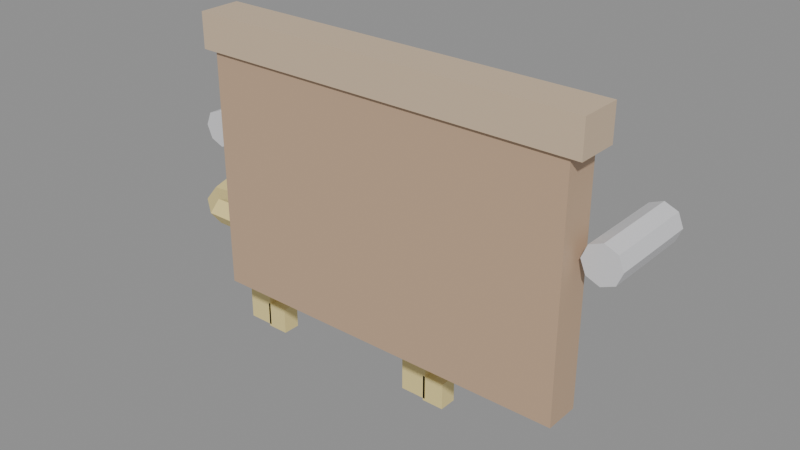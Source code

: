 # Source: ACES_PORTA_CHAVES2_v01.blend  (saved by Blender 4.2.66; exported with 4.5.12 LTS)
import bpy
from mathutils import Matrix  # noqa: F401  (used for matrix-valued properties, if any)

bpy.ops.wm.read_factory_settings(use_empty=True)
scene = bpy.context.scene
scene.name = 'Scene'

# ---- materials (node trees are filled in below, after node groups)
mat_polyroom_pbr = bpy.data.materials.new('Polyroom_PBR')

# ---- material node trees
mat_polyroom_pbr.use_nodes = True; mat_polyroom_pbr.node_tree.nodes.clear()
_N = mat_polyroom_pbr.node_tree.nodes; _L = mat_polyroom_pbr.node_tree.links
n0 = _N.new('ShaderNodeOutputMaterial'); n0.name = 'Material Output'; n0.location = (300, 0)
n1 = _N.new('ShaderNodeBsdfPrincipled'); n1.name = 'Principled BSDF'; n1.location = (0, 0)
n2 = _N.new('ShaderNodeVertexColor'); n2.name = 'Color Attribute'; n2.location = (-300, 0)
n2.layer_name = 'Color'
_L.new(n2.outputs[0], n1.inputs[0])
_L.new(n1.outputs[0], n0.inputs[0])
n0.is_active_output = True

# ---- meshes
me_aces_porta_chaves2 = bpy.data.meshes.new('ACES_PORTA_CHAVES2')
me_aces_porta_chaves2.from_pydata([(-0.072, -0.02441, 0.036), (-0.072, -0.02441, 0.146), (-0.072, -0.009413, 0.036), (-0.072, -0.009413, 0.146), (0.088, -0.02441, 0.036), (0.088, -0.02441, 0.146), (0.088, -0.009413, 0.036), (0.088, -0.009413, 0.146), (-0.077, -0.02591, 0.1385), (-0.077, -0.02591, 0.1535), (-0.077, -0.007913, 0.1385), (-0.077, -0.007913, 0.1535), (0.093, -0.02591, 0.1385), (0.093, -0.02591, 0.1535), (0.093, -0.007913, 0.1385), (0.093, -0.007913, 0.1535), (-0.082, 0.02309, 0.109), (-0.082, -0.01691, 0.109), (-0.07634, 0.02309, 0.1067), (-0.07634, -0.01691, 0.1067), (-0.074, 0.02309, 0.101), (-0.074, -0.01691, 0.101), (-0.07634, 0.02309, 0.09534), (-0.07634, -0.01691, 0.09534), (-0.082, 0.02309, 0.093), (-0.082, -0.01691, 0.093), (-0.08766, 0.02309, 0.09534), (-0.08766, -0.01691, 0.09534), (-0.09, 0.02309, 0.101), (-0.09, -0.01691, 0.101), (-0.08766, 0.02309, 0.1067), (-0.08766, -0.01691, 0.1067), (-0.058, 0.003087, 0.061), (-0.06215, 0.003087, 0.06671), (-0.06885, 0.003087, 0.06453), (-0.06885, 0.003087, 0.05747), (-0.06215, 0.003087, 0.05529), (-0.06258, 0.01719, 0.061), (-0.06594, 0.01476, 0.06671), (-0.07136, 0.01081, 0.06453), (-0.07136, 0.01081, 0.05747), (-0.06594, 0.01476, 0.05529), (-0.07458, 0.02591, 0.061), (-0.07586, 0.02197, 0.06671), (-0.07794, 0.01559, 0.06453), (-0.07794, 0.01559, 0.05747), (-0.07586, 0.02197, 0.05529), (-0.08942, 0.02591, 0.061), (-0.08814, 0.02197, 0.06671), (-0.08606, 0.01559, 0.06453), (-0.08606, 0.01559, 0.05747), (-0.08814, 0.02197, 0.05529), (-0.1014, 0.01719, 0.061), (-0.09806, 0.01476, 0.06671), (-0.09264, 0.01081, 0.06453), (-0.09264, 0.01081, 0.05747), (-0.09806, 0.01476, 0.05529), (-0.106, 0.003087, 0.061), (-0.1019, 0.003087, 0.06671), (-0.09515, 0.003087, 0.06453), (-0.09515, 0.003087, 0.05747), (-0.1019, 0.003087, 0.05529), (-0.1014, -0.01102, 0.061), (-0.09806, -0.008583, 0.06671), (-0.09264, -0.00464, 0.06453), (-0.09264, -0.00464, 0.05747), (-0.09806, -0.008583, 0.05529), (-0.08942, -0.01974, 0.061), (-0.08814, -0.0158, 0.06671), (-0.08606, -0.009415, 0.06453), (-0.08606, -0.009415, 0.05747), (-0.08814, -0.0158, 0.05529), (-0.07458, -0.01974, 0.061), (-0.07586, -0.0158, 0.06671), (-0.07794, -0.009415, 0.06453), (-0.07794, -0.009415, 0.05747), (-0.07586, -0.0158, 0.05529), (-0.06258, -0.01102, 0.061), (-0.06594, -0.008583, 0.06671), (-0.07136, -0.00464, 0.06453), (-0.07136, -0.00464, 0.05747), (-0.06594, -0.008583, 0.05529), (-0.088, -0.0009127, 0.001), (-0.088, -0.0009127, 0.051), (-0.088, 0.007087, 0.001), (-0.088, 0.007087, 0.051), (-0.076, -0.0009127, 0.001), (-0.076, -0.0009127, 0.051), (-0.076, 0.007087, 0.001), (-0.076, 0.007087, 0.051), (-0.077, -0.0009127, 0.0), (-0.077, -0.0009127, 0.012), (-0.077, 0.007087, 0.0), (-0.077, 0.007087, 0.012), (-0.067, -0.0009127, 0.0), (-0.067, -0.0009127, 0.012), (-0.067, 0.007087, 0.0), (-0.067, 0.007087, 0.012), (0.008, 0.02309, 0.109), (0.008, -0.01691, 0.109), (0.01366, 0.02309, 0.1067), (0.01366, -0.01691, 0.1067), (0.016, 0.02309, 0.101), (0.016, -0.01691, 0.101), (0.01366, 0.02309, 0.09534), (0.01366, -0.01691, 0.09534), (0.008, 0.02309, 0.093), (0.008, -0.01691, 0.093), (0.002343, 0.02309, 0.09534), (0.002343, -0.01691, 0.09534), (9.313e-10, 0.02309, 0.101), (9.313e-10, -0.01691, 0.101), (0.002343, 0.02309, 0.1067), (0.002343, -0.01691, 0.1067), (0.032, 0.003087, 0.061), (0.02785, 0.003087, 0.06671), (0.02115, 0.003087, 0.06453), (0.02115, 0.003087, 0.05747), (0.02785, 0.003087, 0.05529), (0.02742, 0.01719, 0.061), (0.02406, 0.01476, 0.06671), (0.01864, 0.01081, 0.06453), (0.01864, 0.01081, 0.05747), (0.02406, 0.01476, 0.05529), (0.01542, 0.02591, 0.061), (0.01414, 0.02197, 0.06671), (0.01206, 0.01559, 0.06453), (0.01206, 0.01559, 0.05747), (0.01414, 0.02197, 0.05529), (0.0005836, 0.02591, 0.061), (0.001865, 0.02197, 0.06671), (0.003938, 0.01559, 0.06453), (0.003938, 0.01559, 0.05747), (0.001865, 0.02197, 0.05529), (-0.01142, 0.01719, 0.061), (-0.008062, 0.01476, 0.06671), (-0.002635, 0.01081, 0.06453), (-0.002635, 0.01081, 0.05747), (-0.008062, 0.01476, 0.05529), (-0.016, 0.003087, 0.061), (-0.01185, 0.003087, 0.06671), (-0.005146, 0.003087, 0.06453), (-0.005146, 0.003087, 0.05747), (-0.01185, 0.003087, 0.05529), (-0.01142, -0.01102, 0.061), (-0.008062, -0.008583, 0.06671), (-0.002635, -0.00464, 0.06453), (-0.002635, -0.00464, 0.05747), (-0.008062, -0.008583, 0.05529), (0.0005836, -0.01974, 0.061), (0.001865, -0.0158, 0.06671), (0.003938, -0.009415, 0.06453), (0.003938, -0.009415, 0.05747), (0.001865, -0.0158, 0.05529), (0.01542, -0.01974, 0.061), (0.01414, -0.0158, 0.06671), (0.01206, -0.009415, 0.06453), (0.01206, -0.009415, 0.05747), (0.01414, -0.0158, 0.05529), (0.02742, -0.01102, 0.061), (0.02406, -0.008583, 0.06671), (0.01864, -0.00464, 0.06453), (0.01864, -0.00464, 0.05747), (0.02406, -0.008583, 0.05529), (0.002, -0.0009127, 0.001), (0.002, -0.0009127, 0.051), (0.002, 0.007087, 0.001), (0.002, 0.007087, 0.051), (0.014, -0.0009127, 0.001), (0.014, -0.0009127, 0.051), (0.014, 0.007087, 0.001), (0.014, 0.007087, 0.051), (0.013, -0.0009127, 0.0), (0.013, -0.0009127, 0.012), (0.013, 0.007087, 0.0), (0.013, 0.007087, 0.012), (0.023, -0.0009127, 0.0), (0.023, -0.0009127, 0.012), (0.023, 0.007087, 0.0), (0.023, 0.007087, 0.012), (0.098, 0.02309, 0.109), (0.098, -0.01691, 0.109), (0.1037, 0.02309, 0.1067), (0.1037, -0.01691, 0.1067), (0.106, 0.02309, 0.101), (0.106, -0.01691, 0.101), (0.1037, 0.02309, 0.09534), (0.1037, -0.01691, 0.09534), (0.098, 0.02309, 0.093), (0.098, -0.01691, 0.093), (0.09234, 0.02309, 0.09534), (0.09234, -0.01691, 0.09534), (0.09, 0.02309, 0.101), (0.09, -0.01691, 0.101), (0.09234, 0.02309, 0.1067), (0.09234, -0.01691, 0.1067)], [], [(0, 1, 3, 2), (2, 3, 7, 6), (6, 7, 5, 4), (4, 5, 1, 0), (2, 6, 4, 0), (7, 3, 1, 5), (8, 9, 11, 10), (10, 11, 15, 14), (14, 15, 13, 12), (12, 13, 9, 8), (10, 14, 12, 8), (15, 11, 9, 13), (16, 17, 19, 18), (18, 19, 21, 20), (20, 21, 23, 22), (22, 23, 25, 24), (24, 25, 27, 26), (26, 27, 29, 28), (19, 17, 31, 29, 27, 25, 23, 21), (28, 29, 31, 30), (30, 31, 17, 16), (16, 18, 20, 22, 24, 26, 28, 30), (32, 37, 38, 33), (33, 38, 39, 34), (34, 39, 40, 35), (35, 40, 41, 36), (36, 41, 37, 32), (37, 42, 43, 38), (38, 43, 44, 39), (39, 44, 45, 40), (40, 45, 46, 41), (41, 46, 42, 37), (42, 47, 48, 43), (43, 48, 49, 44), (44, 49, 50, 45), (45, 50, 51, 46), (46, 51, 47, 42), (47, 52, 53, 48), (48, 53, 54, 49), (49, 54, 55, 50), (50, 55, 56, 51), (51, 56, 52, 47), (52, 57, 58, 53), (53, 58, 59, 54), (54, 59, 60, 55), (55, 60, 61, 56), (56, 61, 57, 52), (57, 62, 63, 58), (58, 63, 64, 59), (59, 64, 65, 60), (60, 65, 66, 61), (61, 66, 62, 57), (62, 67, 68, 63), (63, 68, 69, 64), (64, 69, 70, 65), (65, 70, 71, 66), (66, 71, 67, 62), (67, 72, 73, 68), (68, 73, 74, 69), (69, 74, 75, 70), (70, 75, 76, 71), (71, 76, 72, 67), (72, 77, 78, 73), (73, 78, 79, 74), (74, 79, 80, 75), (75, 80, 81, 76), (76, 81, 77, 72), (77, 32, 33, 78), (78, 33, 34, 79), (79, 34, 35, 80), (80, 35, 36, 81), (81, 36, 32, 77), (82, 83, 85, 84), (84, 85, 89, 88), (88, 89, 87, 86), (86, 87, 83, 82), (84, 88, 86, 82), (89, 85, 83, 87), (90, 91, 93, 92), (92, 93, 97, 96), (96, 97, 95, 94), (94, 95, 91, 90), (92, 96, 94, 90), (97, 93, 91, 95), (98, 99, 101, 100), (100, 101, 103, 102), (102, 103, 105, 104), (104, 105, 107, 106), (106, 107, 109, 108), (108, 109, 111, 110), (101, 99, 113, 111, 109, 107, 105, 103), (110, 111, 113, 112), (112, 113, 99, 98), (98, 100, 102, 104, 106, 108, 110, 112), (114, 119, 120, 115), (115, 120, 121, 116), (116, 121, 122, 117), (117, 122, 123, 118), (118, 123, 119, 114), (119, 124, 125, 120), (120, 125, 126, 121), (121, 126, 127, 122), (122, 127, 128, 123), (123, 128, 124, 119), (124, 129, 130, 125), (125, 130, 131, 126), (126, 131, 132, 127), (127, 132, 133, 128), (128, 133, 129, 124), (129, 134, 135, 130), (130, 135, 136, 131), (131, 136, 137, 132), (132, 137, 138, 133), (133, 138, 134, 129), (134, 139, 140, 135), (135, 140, 141, 136), (136, 141, 142, 137), (137, 142, 143, 138), (138, 143, 139, 134), (139, 144, 145, 140), (140, 145, 146, 141), (141, 146, 147, 142), (142, 147, 148, 143), (143, 148, 144, 139), (144, 149, 150, 145), (145, 150, 151, 146), (146, 151, 152, 147), (147, 152, 153, 148), (148, 153, 149, 144), (149, 154, 155, 150), (150, 155, 156, 151), (151, 156, 157, 152), (152, 157, 158, 153), (153, 158, 154, 149), (154, 159, 160, 155), (155, 160, 161, 156), (156, 161, 162, 157), (157, 162, 163, 158), (158, 163, 159, 154), (159, 114, 115, 160), (160, 115, 116, 161), (161, 116, 117, 162), (162, 117, 118, 163), (163, 118, 114, 159), (164, 165, 167, 166), (166, 167, 171, 170), (170, 171, 169, 168), (168, 169, 165, 164), (166, 170, 168, 164), (171, 167, 165, 169), (172, 173, 175, 174), (174, 175, 179, 178), (178, 179, 177, 176), (176, 177, 173, 172), (174, 178, 176, 172), (179, 175, 173, 177), (180, 181, 183, 182), (182, 183, 185, 184), (184, 185, 187, 186), (186, 187, 189, 188), (188, 189, 191, 190), (190, 191, 193, 192), (183, 181, 195, 193, 191, 189, 187, 185), (192, 193, 195, 194), (194, 195, 181, 180), (180, 182, 184, 186, 188, 190, 192, 194)])
_uv = me_aces_porta_chaves2.uv_layers.new(name='UVMap')
_uv.uv.foreach_set('vector', [0.1357, 0.7981, 0.1357, 0.4852, 0.1783, 0.4852, 0.1783, 0.7981, 0.3229, 0.4651, 0.01007, 0.4651, 0.01007, 0.01007, 0.3229, 0.01007, 0.1985, 0.7909, 0.1985, 0.4852, 0.2411, 0.4852, 0.2411, 0.7909, 0.6559, 0.4651, 0.343, 0.4651, 0.343, 0.01007, 0.6559, 0.01007, 0.05273, 0.4852, 0.05273, 0.9403, 0.01007, 0.9403, 0.01007, 0.4852, 0.1155, 0.4852, 0.1155, 0.9403, 0.07286, 0.9403, 0.07286, 0.4852, 0.9069, 0.5666, 0.8642, 0.5666, 0.8642, 0.5154, 0.9069, 0.5154, 0.8613, 0.4936, 0.8187, 0.4936, 0.8187, 0.01007, 0.8613, 0.01007, 0.6627, 0.9365, 0.621, 0.9365, 0.621, 0.8853, 0.6627, 0.8853, 0.9241, 0.4936, 0.8815, 0.4936, 0.8815, 0.01007, 0.9241, 0.01007, 0.7272, 0.01007, 0.7272, 0.4936, 0.676, 0.4936, 0.676, 0.01007, 0.7985, 0.01007, 0.7985, 0.4936, 0.7474, 0.4936, 0.7474, 0.01007, 0.6371, 0.8651, 0.6371, 0.7514, 0.6532, 0.7514, 0.6532, 0.8651, 0.4, 0.8944, 0.4, 0.7806, 0.4143, 0.7806, 0.4143, 0.8944, 0.4143, 0.8944, 0.4143, 0.7806, 0.4314, 0.7806, 0.4314, 0.8944, 0.5687, 0.8651, 0.5687, 0.7514, 0.5848, 0.7514, 0.5848, 0.8651, 0.5848, 0.8651, 0.5848, 0.7514, 0.6009, 0.7514, 0.6009, 0.8651, 0.3229, 0.6476, 0.3229, 0.7613, 0.3068, 0.7613, 0.3068, 0.6476, 0.5526, 0.9137, 0.5649, 0.926, 0.5649, 0.9434, 0.5526, 0.9558, 0.5352, 0.9558, 0.5229, 0.9434, 0.5229, 0.926, 0.5352, 0.9137, 0.3068, 0.6476, 0.3068, 0.7613, 0.2907, 0.7613, 0.2907, 0.6476, 0.621, 0.8651, 0.621, 0.7514, 0.6371, 0.7514, 0.6371, 0.8651, 0.3484, 0.9269, 0.3607, 0.9145, 0.3782, 0.9145, 0.3905, 0.9269, 0.3905, 0.9443, 0.3782, 0.9566, 0.3607, 0.9566, 0.3484, 0.9443, 0.7255, 0.5556, 0.7227, 0.5154, 0.7366, 0.5224, 0.7389, 0.5556, 0.685, 0.7205, 0.6518, 0.7312, 0.6518, 0.7122, 0.6738, 0.705, 0.9443, 0.2491, 0.9443, 0.2271, 0.9643, 0.2271, 0.9643, 0.2491, 0.3748, 0.572, 0.3967, 0.5791, 0.3967, 0.5982, 0.3636, 0.5874, 0.7072, 0.5556, 0.7049, 0.5224, 0.7227, 0.5154, 0.7255, 0.5556, 0.6144, 0.4852, 0.6144, 0.5194, 0.5981, 0.523, 0.5981, 0.4948, 0.6518, 0.7312, 0.6186, 0.7205, 0.6298, 0.705, 0.6518, 0.7122, 0.7822, 0.9466, 0.7822, 0.9279, 0.8022, 0.9279, 0.8022, 0.9466, 0.3967, 0.5791, 0.4187, 0.572, 0.4299, 0.5874, 0.3967, 0.5982, 0.6306, 0.4948, 0.6306, 0.523, 0.6144, 0.5194, 0.6144, 0.4852, 0.6144, 0.5194, 0.6144, 0.5616, 0.5981, 0.5579, 0.5981, 0.523, 0.6186, 0.7205, 0.5981, 0.6922, 0.6163, 0.6863, 0.6298, 0.705, 0.7822, 0.9279, 0.7822, 0.9048, 0.8022, 0.9048, 0.8022, 0.9279, 0.4187, 0.572, 0.4323, 0.5533, 0.4504, 0.5592, 0.4299, 0.5874, 0.6306, 0.523, 0.6306, 0.5579, 0.6144, 0.5616, 0.6144, 0.5194, 0.6144, 0.5616, 0.6144, 0.5957, 0.5981, 0.5861, 0.5981, 0.5579, 0.5981, 0.6922, 0.5981, 0.6573, 0.6163, 0.6632, 0.6163, 0.6863, 0.7822, 0.9048, 0.7822, 0.8861, 0.8022, 0.8861, 0.8022, 0.9048, 0.4323, 0.5533, 0.4323, 0.5302, 0.4504, 0.5243, 0.4504, 0.5592, 0.6306, 0.5579, 0.6306, 0.5861, 0.6144, 0.5957, 0.6144, 0.5616, 0.7752, 0.5154, 0.7752, 0.5556, 0.759, 0.5556, 0.759, 0.5224, 0.5981, 0.6573, 0.6186, 0.6291, 0.6298, 0.6445, 0.6163, 0.6632, 0.7284, 0.9585, 0.7299, 0.9365, 0.7495, 0.9365, 0.748, 0.9585, 0.4323, 0.5302, 0.4187, 0.5115, 0.4299, 0.496, 0.4504, 0.5243, 0.7915, 0.5224, 0.7915, 0.5556, 0.7752, 0.5556, 0.7752, 0.5154, 0.7752, 0.5556, 0.7752, 0.5957, 0.759, 0.5888, 0.759, 0.5556, 0.6186, 0.6291, 0.6518, 0.6183, 0.6518, 0.6374, 0.6298, 0.6445, 0.7299, 0.9365, 0.7284, 0.9145, 0.748, 0.9145, 0.7495, 0.9365, 0.4187, 0.5115, 0.3967, 0.5043, 0.3967, 0.4852, 0.4299, 0.496, 0.7915, 0.5556, 0.7915, 0.5888, 0.7752, 0.5957, 0.7752, 0.5556, 0.307, 0.7815, 0.307, 0.8156, 0.2907, 0.8193, 0.2907, 0.791, 0.6518, 0.6183, 0.685, 0.6291, 0.6738, 0.6445, 0.6518, 0.6374, 0.6829, 0.9458, 0.6829, 0.9271, 0.7029, 0.9271, 0.7029, 0.9458, 0.3967, 0.5043, 0.3748, 0.5115, 0.3636, 0.496, 0.3967, 0.4852, 0.3232, 0.791, 0.3232, 0.8193, 0.307, 0.8156, 0.307, 0.7815, 0.307, 0.8156, 0.307, 0.8578, 0.2907, 0.8541, 0.2907, 0.8193, 0.685, 0.6291, 0.7055, 0.6573, 0.6874, 0.6632, 0.6738, 0.6445, 0.6829, 0.9271, 0.6829, 0.904, 0.7029, 0.904, 0.7029, 0.9271, 0.3748, 0.5115, 0.3612, 0.5302, 0.343, 0.5243, 0.3636, 0.496, 0.3232, 0.8193, 0.3232, 0.8541, 0.307, 0.8578, 0.307, 0.8156, 0.307, 0.8578, 0.307, 0.8919, 0.2907, 0.8824, 0.2907, 0.8541, 0.7055, 0.6573, 0.7055, 0.6922, 0.6874, 0.6863, 0.6874, 0.6632, 0.6829, 0.904, 0.6829, 0.8853, 0.7029, 0.8853, 0.7029, 0.904, 0.3612, 0.5302, 0.3612, 0.5533, 0.343, 0.5592, 0.343, 0.5243, 0.3232, 0.8541, 0.3232, 0.8824, 0.307, 0.8919, 0.307, 0.8578, 0.7227, 0.5957, 0.7255, 0.5556, 0.7389, 0.5556, 0.7366, 0.5888, 0.7055, 0.6922, 0.685, 0.7205, 0.6738, 0.705, 0.6874, 0.6863, 0.9443, 0.2711, 0.9443, 0.2491, 0.9643, 0.2491, 0.9643, 0.2711, 0.3612, 0.5533, 0.3748, 0.572, 0.3636, 0.5874, 0.343, 0.5592, 0.7049, 0.5888, 0.7072, 0.5556, 0.7255, 0.5556, 0.7227, 0.5957, 0.5229, 0.8936, 0.5229, 0.7514, 0.5456, 0.7514, 0.5456, 0.8936, 0.2888, 0.6274, 0.2888, 0.4852, 0.3229, 0.4852, 0.3229, 0.6274, 0.9274, 0.7573, 0.9274, 0.6183, 0.9502, 0.6183, 0.9502, 0.7573, 0.343, 0.7605, 0.343, 0.6183, 0.3772, 0.6183, 0.3772, 0.7605, 0.967, 0.3553, 0.967, 0.3894, 0.9443, 0.3894, 0.9443, 0.3553, 0.967, 0.4096, 0.967, 0.4437, 0.9443, 0.4437, 0.9443, 0.4096, 0.2087, 0.9758, 0.2087, 0.9416, 0.2314, 0.9416, 0.2314, 0.9758, 0.9443, 0.0442, 0.9443, 0.01007, 0.9727, 0.01007, 0.9727, 0.0442, 0.9672, 0.5759, 0.9672, 0.5426, 0.9899, 0.5426, 0.9899, 0.5759, 0.9443, 0.09846, 0.9443, 0.06433, 0.9727, 0.06433, 0.9727, 0.09846, 0.9599, 0.8626, 0.9599, 0.8911, 0.9371, 0.8911, 0.9371, 0.8626, 0.6438, 0.9566, 0.6438, 0.985, 0.621, 0.985, 0.621, 0.9566, 0.796, 0.7321, 0.796, 0.6183, 0.8121, 0.6183, 0.8121, 0.7321, 0.3484, 0.8944, 0.3484, 0.7806, 0.3627, 0.7806, 0.3627, 0.8944, 0.3627, 0.8944, 0.3627, 0.7806, 0.3799, 0.7806, 0.3799, 0.8944, 0.8322, 0.7321, 0.8322, 0.6183, 0.8483, 0.6183, 0.8483, 0.7321, 0.8483, 0.7321, 0.8483, 0.6183, 0.8644, 0.6183, 0.8644, 0.7321, 0.5028, 0.7514, 0.5028, 0.8651, 0.4867, 0.8651, 0.4867, 0.7514, 0.8521, 0.8861, 0.8644, 0.8984, 0.8644, 0.9158, 0.8521, 0.9281, 0.8347, 0.9281, 0.8224, 0.9158, 0.8224, 0.8984, 0.8347, 0.8861, 0.4867, 0.7514, 0.4867, 0.8651, 0.4706, 0.8651, 0.4706, 0.7514, 0.7799, 0.7321, 0.7799, 0.6183, 0.796, 0.6183, 0.796, 0.7321, 0.473, 0.8853, 0.4904, 0.8853, 0.5028, 0.8976, 0.5028, 0.915, 0.4904, 0.9273, 0.473, 0.9273, 0.4607, 0.915, 0.4607, 0.8976, 0.6714, 0.5556, 0.6686, 0.5154, 0.6824, 0.5224, 0.6847, 0.5556, 0.5575, 0.496, 0.578, 0.5243, 0.5598, 0.5302, 0.5463, 0.5115, 0.9443, 0.3132, 0.9443, 0.2912, 0.9643, 0.2912, 0.9643, 0.3132, 0.5023, 0.6445, 0.4887, 0.6632, 0.4706, 0.6573, 0.4911, 0.6291, 0.653, 0.5556, 0.6507, 0.5224, 0.6686, 0.5154, 0.6714, 0.5556, 0.9008, 0.7806, 0.9008, 0.8148, 0.8845, 0.8184, 0.8845, 0.7902, 0.578, 0.5243, 0.578, 0.5592, 0.5598, 0.5533, 0.5598, 0.5302, 0.927, 0.5759, 0.927, 0.5572, 0.947, 0.5572, 0.947, 0.5759, 0.4887, 0.6632, 0.4887, 0.6863, 0.4706, 0.6922, 0.4706, 0.6573, 0.917, 0.7902, 0.917, 0.8184, 0.9008, 0.8148, 0.9008, 0.7806, 0.9008, 0.8148, 0.9008, 0.857, 0.8845, 0.8533, 0.8845, 0.8184, 0.578, 0.5592, 0.5575, 0.5874, 0.5463, 0.572, 0.5598, 0.5533, 0.927, 0.5572, 0.927, 0.5341, 0.947, 0.5341, 0.947, 0.5572, 0.4887, 0.6863, 0.5023, 0.705, 0.4911, 0.7205, 0.4706, 0.6922, 0.917, 0.8184, 0.917, 0.8533, 0.9008, 0.857, 0.9008, 0.8148, 0.9008, 0.857, 0.9008, 0.8911, 0.8845, 0.8816, 0.8845, 0.8533, 0.5575, 0.5874, 0.5243, 0.5982, 0.5243, 0.5791, 0.5463, 0.572, 0.927, 0.5341, 0.927, 0.5154, 0.947, 0.5154, 0.947, 0.5341, 0.5023, 0.705, 0.5243, 0.7122, 0.5243, 0.7312, 0.4911, 0.7205, 0.917, 0.8533, 0.917, 0.8816, 0.9008, 0.8911, 0.9008, 0.857, 0.8278, 0.5154, 0.8278, 0.5556, 0.8116, 0.5556, 0.8116, 0.5224, 0.5243, 0.5982, 0.4911, 0.5874, 0.5023, 0.572, 0.5243, 0.5791, 0.4106, 0.9585, 0.4121, 0.9365, 0.4317, 0.9365, 0.4302, 0.9585, 0.5243, 0.7122, 0.5463, 0.705, 0.5575, 0.7205, 0.5243, 0.7312, 0.8441, 0.5224, 0.8441, 0.5556, 0.8278, 0.5556, 0.8278, 0.5154, 0.8278, 0.5556, 0.8278, 0.5957, 0.8116, 0.5888, 0.8116, 0.5556, 0.4911, 0.5874, 0.4706, 0.5592, 0.4887, 0.5533, 0.5023, 0.572, 0.4121, 0.9365, 0.4106, 0.9145, 0.4302, 0.9145, 0.4317, 0.9365, 0.5463, 0.705, 0.5598, 0.6863, 0.578, 0.6922, 0.5575, 0.7205, 0.8441, 0.5556, 0.8441, 0.5888, 0.8278, 0.5957, 0.8278, 0.5556, 0.2249, 0.8111, 0.2249, 0.8452, 0.2087, 0.8488, 0.2087, 0.8206, 0.4706, 0.5592, 0.4706, 0.5243, 0.4887, 0.5302, 0.4887, 0.5533, 0.9371, 0.8411, 0.9371, 0.8224, 0.9572, 0.8224, 0.9572, 0.8411, 0.5598, 0.6863, 0.5598, 0.6632, 0.578, 0.6573, 0.578, 0.6922, 0.2411, 0.8206, 0.2411, 0.8488, 0.2249, 0.8452, 0.2249, 0.8111, 0.2249, 0.8452, 0.2249, 0.8874, 0.2087, 0.8837, 0.2087, 0.8488, 0.4706, 0.5243, 0.4911, 0.496, 0.5023, 0.5115, 0.4887, 0.5302, 0.9371, 0.8224, 0.9371, 0.7993, 0.9572, 0.7993, 0.9572, 0.8224, 0.5598, 0.6632, 0.5463, 0.6445, 0.5575, 0.6291, 0.578, 0.6573, 0.2411, 0.8488, 0.2411, 0.8837, 0.2249, 0.8874, 0.2249, 0.8452, 0.2249, 0.8874, 0.2249, 0.9215, 0.2087, 0.912, 0.2087, 0.8837, 0.4911, 0.496, 0.5243, 0.4852, 0.5243, 0.5043, 0.5023, 0.5115, 0.9371, 0.7993, 0.9371, 0.7806, 0.9572, 0.7806, 0.9572, 0.7993, 0.5463, 0.6445, 0.5243, 0.6374, 0.5243, 0.6183, 0.5575, 0.6291, 0.2411, 0.8837, 0.2411, 0.912, 0.2249, 0.9215, 0.2249, 0.8874, 0.6686, 0.5957, 0.6714, 0.5556, 0.6847, 0.5556, 0.6824, 0.5888, 0.5243, 0.4852, 0.5575, 0.496, 0.5463, 0.5115, 0.5243, 0.5043, 0.9443, 0.3352, 0.9443, 0.3132, 0.9643, 0.3132, 0.9643, 0.3352, 0.5243, 0.6374, 0.5023, 0.6445, 0.4911, 0.6291, 0.5243, 0.6183, 0.6507, 0.5888, 0.653, 0.5556, 0.6714, 0.5556, 0.6686, 0.5957, 0.8845, 0.7605, 0.8845, 0.6183, 0.9073, 0.6183, 0.9073, 0.7605, 0.3973, 0.7605, 0.3973, 0.6183, 0.4314, 0.6183, 0.4314, 0.7605, 0.1357, 0.9572, 0.1357, 0.8182, 0.1584, 0.8182, 0.1584, 0.9572, 0.7257, 0.7605, 0.7257, 0.6183, 0.7598, 0.6183, 0.7598, 0.7605, 0.9695, 0.9112, 0.9695, 0.9454, 0.9467, 0.9454, 0.9467, 0.9112, 0.4835, 0.9474, 0.4835, 0.9816, 0.4607, 0.9816, 0.4607, 0.9474, 0.8224, 0.9824, 0.8224, 0.9483, 0.8451, 0.9483, 0.8451, 0.9824, 0.9443, 0.1527, 0.9443, 0.1186, 0.9727, 0.1186, 0.9727, 0.1527, 0.9672, 0.5225, 0.9672, 0.4891, 0.9899, 0.4891, 0.9899, 0.5225, 0.9443, 0.207, 0.9443, 0.1729, 0.9727, 0.1729, 0.9727, 0.207, 0.07571, 0.9604, 0.07571, 0.9889, 0.05295, 0.9889, 0.05295, 0.9604, 0.03282, 0.9604, 0.03282, 0.9889, 0.01007, 0.9889, 0.01007, 0.9604, 0.796, 0.866, 0.796, 0.7522, 0.8121, 0.7522, 0.8121, 0.866, 0.7284, 0.8944, 0.7284, 0.7806, 0.7427, 0.7806, 0.7427, 0.8944, 0.7427, 0.8944, 0.7427, 0.7806, 0.7598, 0.7806, 0.7598, 0.8944, 0.8322, 0.866, 0.8322, 0.7522, 0.8483, 0.7522, 0.8483, 0.866, 0.8483, 0.866, 0.8483, 0.7522, 0.8644, 0.7522, 0.8644, 0.866, 0.7055, 0.7514, 0.7055, 0.8651, 0.6894, 0.8651, 0.6894, 0.7514, 0.9143, 0.9112, 0.9266, 0.9235, 0.9266, 0.941, 0.9143, 0.9533, 0.8969, 0.9533, 0.8845, 0.941, 0.8845, 0.9235, 0.8969, 0.9112, 0.6894, 0.7514, 0.6894, 0.8651, 0.6734, 0.8651, 0.6734, 0.7514, 0.7799, 0.866, 0.7799, 0.7522, 0.796, 0.7522, 0.796, 0.866, 0.2812, 0.9244, 0.2935, 0.9121, 0.3109, 0.9121, 0.3232, 0.9244, 0.3232, 0.9418, 0.3109, 0.9541, 0.2935, 0.9541, 0.2812, 0.9418])
_ca = me_aces_porta_chaves2.color_attributes.new('Color', 'FLOAT_COLOR', 'POINT')
_ca.data.foreach_set('color', [0.55, 0.38, 0.25, 1.0, 0.55, 0.38, 0.25, 1.0, 0.55, 0.38, 0.25, 1.0, 0.55, 0.38, 0.25, 1.0, 0.55, 0.38, 0.25, 1.0, 0.55, 0.38, 0.25, 1.0, 0.55, 0.38, 0.25, 1.0, 0.55, 0.38, 0.25, 1.0, 0.65, 0.5, 0.35, 1.0, 0.65, 0.5, 0.35, 1.0, 0.65, 0.5, 0.35, 1.0, 0.65, 0.5, 0.35, 1.0, 0.65, 0.5, 0.35, 1.0, 0.65, 0.5, 0.35, 1.0, 0.65, 0.5, 0.35, 1.0, 0.65, 0.5, 0.35, 1.0, 0.72, 0.72, 0.74, 1.0, 0.72, 0.72, 0.74, 1.0, 0.72, 0.72, 0.74, 1.0, 0.72, 0.72, 0.74, 1.0, 0.72, 0.72, 0.74, 1.0, 0.72, 0.72, 0.74, 1.0, 0.72, 0.72, 0.74, 1.0, 0.72, 0.72, 0.74, 1.0, 0.72, 0.72, 0.74, 1.0, 0.72, 0.72, 0.74, 1.0, 0.72, 0.72, 0.74, 1.0, 0.72, 0.72, 0.74, 1.0, 0.72, 0.72, 0.74, 1.0, 0.72, 0.72, 0.74, 1.0, 0.72, 0.72, 0.74, 1.0, 0.72, 0.72, 0.74, 1.0, 0.85, 0.7, 0.3, 1.0, 0.85, 0.7, 0.3, 1.0, 0.85, 0.7, 0.3, 1.0, 0.85, 0.7, 0.3, 1.0, 0.85, 0.7, 0.3, 1.0, 0.85, 0.7, 0.3, 1.0, 0.85, 0.7, 0.3, 1.0, 0.85, 0.7, 0.3, 1.0, 0.85, 0.7, 0.3, 1.0, 0.85, 0.7, 0.3, 1.0, 0.85, 0.7, 0.3, 1.0, 0.85, 0.7, 0.3, 1.0, 0.85, 0.7, 0.3, 1.0, 0.85, 0.7, 0.3, 1.0, 0.85, 0.7, 0.3, 1.0, 0.85, 0.7, 0.3, 1.0, 0.85, 0.7, 0.3, 1.0, 0.85, 0.7, 0.3, 1.0, 0.85, 0.7, 0.3, 1.0, 0.85, 0.7, 0.3, 1.0, 0.85, 0.7, 0.3, 1.0, 0.85, 0.7, 0.3, 1.0, 0.85, 0.7, 0.3, 1.0, 0.85, 0.7, 0.3, 1.0, 0.85, 0.7, 0.3, 1.0, 0.85, 0.7, 0.3, 1.0, 0.85, 0.7, 0.3, 1.0, 0.85, 0.7, 0.3, 1.0, 0.85, 0.7, 0.3, 1.0, 0.85, 0.7, 0.3, 1.0, 0.85, 0.7, 0.3, 1.0, 0.85, 0.7, 0.3, 1.0, 0.85, 0.7, 0.3, 1.0, 0.85, 0.7, 0.3, 1.0, 0.85, 0.7, 0.3, 1.0, 0.85, 0.7, 0.3, 1.0, 0.85, 0.7, 0.3, 1.0, 0.85, 0.7, 0.3, 1.0, 0.85, 0.7, 0.3, 1.0, 0.85, 0.7, 0.3, 1.0, 0.85, 0.7, 0.3, 1.0, 0.85, 0.7, 0.3, 1.0, 0.85, 0.7, 0.3, 1.0, 0.85, 0.7, 0.3, 1.0, 0.85, 0.7, 0.3, 1.0, 0.85, 0.7, 0.3, 1.0, 0.85, 0.7, 0.3, 1.0, 0.85, 0.7, 0.3, 1.0, 0.85, 0.7, 0.3, 1.0, 0.85, 0.7, 0.3, 1.0, 0.85, 0.7, 0.3, 1.0, 0.85, 0.7, 0.3, 1.0, 0.85, 0.7, 0.3, 1.0, 0.85, 0.7, 0.3, 1.0, 0.85, 0.7, 0.3, 1.0, 0.85, 0.7, 0.3, 1.0, 0.85, 0.7, 0.3, 1.0, 0.85, 0.7, 0.3, 1.0, 0.85, 0.7, 0.3, 1.0, 0.85, 0.7, 0.3, 1.0, 0.85, 0.7, 0.3, 1.0, 0.85, 0.7, 0.3, 1.0, 0.85, 0.7, 0.3, 1.0, 0.85, 0.7, 0.3, 1.0, 0.85, 0.7, 0.3, 1.0, 0.85, 0.7, 0.3, 1.0, 0.72, 0.72, 0.74, 1.0, 0.72, 0.72, 0.74, 1.0, 0.72, 0.72, 0.74, 1.0, 0.72, 0.72, 0.74, 1.0, 0.72, 0.72, 0.74, 1.0, 0.72, 0.72, 0.74, 1.0, 0.72, 0.72, 0.74, 1.0, 0.72, 0.72, 0.74, 1.0, 0.72, 0.72, 0.74, 1.0, 0.72, 0.72, 0.74, 1.0, 0.72, 0.72, 0.74, 1.0, 0.72, 0.72, 0.74, 1.0, 0.72, 0.72, 0.74, 1.0, 0.72, 0.72, 0.74, 1.0, 0.72, 0.72, 0.74, 1.0, 0.72, 0.72, 0.74, 1.0, 0.85, 0.7, 0.3, 1.0, 0.85, 0.7, 0.3, 1.0, 0.85, 0.7, 0.3, 1.0, 0.85, 0.7, 0.3, 1.0, 0.85, 0.7, 0.3, 1.0, 0.85, 0.7, 0.3, 1.0, 0.85, 0.7, 0.3, 1.0, 0.85, 0.7, 0.3, 1.0, 0.85, 0.7, 0.3, 1.0, 0.85, 0.7, 0.3, 1.0, 0.85, 0.7, 0.3, 1.0, 0.85, 0.7, 0.3, 1.0, 0.85, 0.7, 0.3, 1.0, 0.85, 0.7, 0.3, 1.0, 0.85, 0.7, 0.3, 1.0, 0.85, 0.7, 0.3, 1.0, 0.85, 0.7, 0.3, 1.0, 0.85, 0.7, 0.3, 1.0, 0.85, 0.7, 0.3, 1.0, 0.85, 0.7, 0.3, 1.0, 0.85, 0.7, 0.3, 1.0, 0.85, 0.7, 0.3, 1.0, 0.85, 0.7, 0.3, 1.0, 0.85, 0.7, 0.3, 1.0, 0.85, 0.7, 0.3, 1.0, 0.85, 0.7, 0.3, 1.0, 0.85, 0.7, 0.3, 1.0, 0.85, 0.7, 0.3, 1.0, 0.85, 0.7, 0.3, 1.0, 0.85, 0.7, 0.3, 1.0, 0.85, 0.7, 0.3, 1.0, 0.85, 0.7, 0.3, 1.0, 0.85, 0.7, 0.3, 1.0, 0.85, 0.7, 0.3, 1.0, 0.85, 0.7, 0.3, 1.0, 0.85, 0.7, 0.3, 1.0, 0.85, 0.7, 0.3, 1.0, 0.85, 0.7, 0.3, 1.0, 0.85, 0.7, 0.3, 1.0, 0.85, 0.7, 0.3, 1.0, 0.85, 0.7, 0.3, 1.0, 0.85, 0.7, 0.3, 1.0, 0.85, 0.7, 0.3, 1.0, 0.85, 0.7, 0.3, 1.0, 0.85, 0.7, 0.3, 1.0, 0.85, 0.7, 0.3, 1.0, 0.85, 0.7, 0.3, 1.0, 0.85, 0.7, 0.3, 1.0, 0.85, 0.7, 0.3, 1.0, 0.85, 0.7, 0.3, 1.0, 0.85, 0.7, 0.3, 1.0, 0.85, 0.7, 0.3, 1.0, 0.85, 0.7, 0.3, 1.0, 0.85, 0.7, 0.3, 1.0, 0.85, 0.7, 0.3, 1.0, 0.85, 0.7, 0.3, 1.0, 0.85, 0.7, 0.3, 1.0, 0.85, 0.7, 0.3, 1.0, 0.85, 0.7, 0.3, 1.0, 0.85, 0.7, 0.3, 1.0, 0.85, 0.7, 0.3, 1.0, 0.85, 0.7, 0.3, 1.0, 0.85, 0.7, 0.3, 1.0, 0.85, 0.7, 0.3, 1.0, 0.85, 0.7, 0.3, 1.0, 0.85, 0.7, 0.3, 1.0, 0.72, 0.72, 0.74, 1.0, 0.72, 0.72, 0.74, 1.0, 0.72, 0.72, 0.74, 1.0, 0.72, 0.72, 0.74, 1.0, 0.72, 0.72, 0.74, 1.0, 0.72, 0.72, 0.74, 1.0, 0.72, 0.72, 0.74, 1.0, 0.72, 0.72, 0.74, 1.0, 0.72, 0.72, 0.74, 1.0, 0.72, 0.72, 0.74, 1.0, 0.72, 0.72, 0.74, 1.0, 0.72, 0.72, 0.74, 1.0, 0.72, 0.72, 0.74, 1.0, 0.72, 0.72, 0.74, 1.0, 0.72, 0.72, 0.74, 1.0, 0.72, 0.72, 0.74, 1.0])
me_aces_porta_chaves2.materials.append(mat_polyroom_pbr)
me_aces_porta_chaves2.update()

# ---- objects
ob_aces_porta_chaves2 = bpy.data.objects.new('ACES_PORTA_CHAVES2', me_aces_porta_chaves2)

# ---- transforms, parenting, visibility, modifiers, constraints
ob_aces_porta_chaves2.location = (0.0, 0.0, 0.0)

# ---- collection membership
scene.collection.objects.link(ob_aces_porta_chaves2)

# ---- scene / render settings (as saved in the file)
scene.frame_start = 1; scene.frame_end = 250; scene.frame_set(1)
scene.render.engine = 'BLENDER_EEVEE_NEXT'
bpy.context.view_layer.update()

# ---- added for rendering (the .blend has no active camera and no usable light): camera, sun + grey world if the file has none
cam_auto = bpy.data.cameras.new('AutoCamera')
cam_auto.lens = 50.0
cam_auto.sensor_width = 36.0
cam_auto.clip_end = 1000.0
ob_auto_camera = bpy.data.objects.new('AutoCamera', cam_auto)
scene.collection.objects.link(ob_auto_camera)
ob_auto_camera.location = (0.246867, -0.296241, 0.274244)
ob_auto_camera.rotation_euler = (1.09748, -7.21219e-08, 0.694738)
scene.camera = ob_auto_camera
light_auto_sun = bpy.data.lights.new('AutoSun', 'SUN')
light_auto_sun.energy = 3.0
light_auto_sun.angle = 0.0523599
ob_auto_sun = bpy.data.objects.new('AutoSun', light_auto_sun)
scene.collection.objects.link(ob_auto_sun)
ob_auto_sun.rotation_euler = (0.872665, 0.174533, 0.523599)
if scene.world is None:
    world_auto = bpy.data.worlds.new('AutoWorld')
    world_auto.color = (0.3, 0.3, 0.3)
    scene.world = world_auto
bpy.context.view_layer.update()
